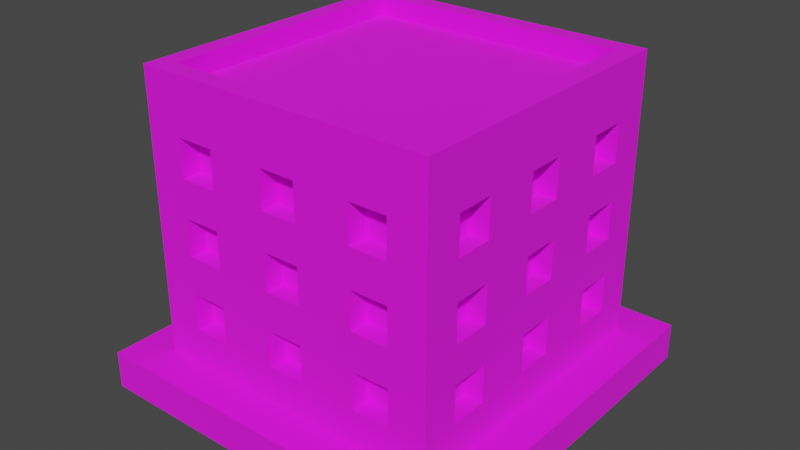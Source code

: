 # Source: Building_2_Base_Brown_.blend  (saved by Blender 3.3.6; exported with 4.5.12 LTS)
import bpy
from mathutils import Matrix  # noqa: F401  (used for matrix-valued properties, if any)

bpy.ops.wm.read_factory_settings(use_empty=True)
scene = bpy.context.scene
scene.name = 'Scene'

# ---- collections
col_collection = bpy.data.collections.new('Collection'); scene.collection.children.link(col_collection)

# ---- images (referenced by path relative to the original .blend; pixels are not part of the script)
import os
ASSET_DIR = os.environ.get("B2B_ASSET_DIR", "")  # directory of the original .blend (textures are referenced by path, not embedded)
HERE = os.path.dirname(os.path.abspath(__file__))  # packed textures are extracted next to this script under _unpacked/

def load_image(name, relpath, width, height, colorspace="sRGB"):
    """Load a texture the original file referenced (path relative to the .blend, or extracted next to this script)."""
    p = next((c for c in (os.path.join(HERE, relpath), os.path.join(ASSET_DIR, relpath)) if relpath and os.path.exists(c)), "")
    if p:
        img = bpy.data.images.load(p, check_existing=True)
        img.name = name
    else:  # same state as the original file: an image datablock whose file is absent (Cycles renders it pink)
        img = bpy.data.images.new(name, width, height)
        img.source = "FILE"
        img.filepath = "//" + (relpath or name)
    img.colorspace_settings.name = colorspace
    return img
img_color_png = load_image('Color.png', 'Color.png', 1024, 1024, 'sRGB')

# ---- materials (node trees are filled in below, after node groups)
mat_texture = bpy.data.materials.new('Texture')
mat_texture.use_transparent_shadow = False

# ---- material node trees
mat_texture.use_nodes = True; mat_texture.node_tree.nodes.clear()
_N = mat_texture.node_tree.nodes; _L = mat_texture.node_tree.links
n0 = _N.new('ShaderNodeBsdfPrincipled'); n0.name = 'Principled BSDF'; n0.location = (10, 300)
n0.distribution = 'GGX'
n0.subsurface_method = 'RANDOM_WALK_SKIN'
n0.inputs[2].default_value = 1.0
n0.inputs[3].default_value = 1.45
n0.inputs[27].default_value = (0.0, 0.0, 0.0, 1.0)
n0.inputs[28].default_value = 1.0
n1 = _N.new('ShaderNodeOutputMaterial'); n1.name = 'Material Output'; n1.location = (300, 300)
n2 = _N.new('ShaderNodeTexImage'); n2.name = 'Image Texture'; n2.location = (-280, 280)
n2.image = img_color_png
_L.new(n0.outputs[0], n1.inputs[0])
_L.new(n2.outputs[0], n0.inputs[0])
n1.is_active_output = True

# ---- world
world_world = bpy.data.worlds.new('World'); scene.world = world_world
world_world.use_nodes = True; world_world.node_tree.nodes.clear()
_N = world_world.node_tree.nodes; _L = world_world.node_tree.links
n0 = _N.new('ShaderNodeOutputWorld'); n0.name = 'World Output'; n0.location = (300, 300)
n1 = _N.new('ShaderNodeBackground'); n1.name = 'Background'; n1.location = (10, 300)
n1.inputs[0].default_value = (0.05088, 0.05088, 0.05088, 1.0)
_L.new(n1.outputs[0], n0.inputs[0])
n0.is_active_output = True
world_world.color = (0.05088, 0.05088, 0.05088)
world_world.use_sun_shadow = False
world_world.sun_shadow_jitter_overblur = 0.0

# ---- meshes
me_cube_197 = bpy.data.meshes.new('Cube.197')
me_cube_197.from_pydata([(-0.8, -0.8, 0.2), (-0.7, -0.7, 1.6), (0.0, -0.8, 0.2), (0.0, -0.7, 1.6), (-0.8, 0.0, 0.2), (-0.7, 0.0, 1.6), (-0.4, -0.7, 1.2), (-0.4, -0.7, 1.4), (-0.6, -0.7, 1.2), (-0.7, -0.4, 1.2), (-0.7, -0.4, 1.4), (-0.6, -0.7, 1.4), (-0.4, -0.7, 0.8), (-0.4, -0.7, 1.0), (-0.6, -0.7, 0.8), (-0.7, -0.6, 1.2), (-0.7, -0.6, 1.4), (-0.6, -0.7, 1.0), (-0.4, -0.7, 0.4), (-0.4, -0.7, 0.6), (-0.6, -0.7, 0.4), (-0.6, -0.7, 0.6), (-0.6, -0.8, 1.2), (-0.6, -0.8, 1.4), (-0.4, -0.8, 0.8), (-0.4, -0.8, 1.0), (-0.4, -0.8, 1.2), (-0.4, -0.8, 1.4), (0.0, -0.8, 0.4), (-0.7, -0.4, 0.8), (-0.7, -0.4, 1.0), (0.0, -0.8, 0.6), (-0.1, -0.8, 0.6), (-0.1, -0.8, 0.8), (0.0, -0.8, 0.8), (-0.7, -0.6, 0.8), (-0.7, -0.6, 1.0), (0.0, -0.8, 1.0), (-0.1, -0.8, 1.0), (-0.1, -0.8, 1.2), (0.0, -0.8, 1.2), (0.0, -0.8, 1.4), (-0.1, -0.8, 1.4), (-0.1, -0.8, 0.4), (-0.6, -0.8, 0.4), (-0.6, -0.8, 0.6), (-0.6, -0.8, 0.8), (-0.6, -0.8, 1.0), (-0.4, -0.8, 0.6), (-0.7, -0.4, 0.4), (-0.4, -0.8, 0.4), (-0.7, -0.4, 0.6), (-0.5, -0.8, 0.6), (-0.5, -0.8, 0.8), (-0.7, -0.6, 0.4), (-0.7, -0.6, 0.6), (-0.8, -0.6, 0.4), (-0.8, -0.6, 0.6), (-0.8, -0.6, 0.8), (-0.8, -0.6, 1.2), (-0.8, -0.6, 1.0), (-0.8, -0.6, 1.4), (-0.8, -0.4, 0.8), (-0.8, -0.1, 1.4), (-0.8, -0.4, 1.2), (-0.8, -0.4, 1.4), (-0.8, -0.4, 1.0), (-0.8, -0.4, 0.4), (-0.8, -0.1, 0.6), (-0.8, -0.1, 0.8), (-0.8, -0.4, 0.6), (-0.8, -0.1, 0.4), (-0.8, -0.1, 1.2), (-0.8, -0.1, 1.0), (-0.8, 0.0, 1.0), (-0.8, 0.0, 1.2), (-0.8, 0.0, 1.4), (-0.8, 0.0, 0.4), (-0.8, 0.0, 0.6), (-0.8, 0.0, 0.8), (-0.7, -0.1, 1.4), (-0.7, -0.1, 0.6), (-0.7, -0.1, 0.8), (-0.7, -0.1, 0.4), (-0.7, -0.1, 1.2), (-0.7, -0.1, 1.0), (-0.7, 0.0, 1.0), (-0.7, 0.0, 1.2), (-0.7, 0.0, 1.4), (-0.7, 0.0, 0.4), (-0.7, 0.0, 0.6), (-0.7, 0.0, 0.8), (0.0, -0.7, 0.4), (0.0, -0.7, 0.6), (-0.1, -0.7, 0.6), (-0.1, -0.7, 0.8), (0.0, -0.7, 0.8), (0.0, -0.7, 1.0), (-0.1, -0.7, 1.0), (-0.1, -0.7, 1.2), (0.0, -0.7, 1.2), (0.0, -0.7, 1.4), (-0.1, -0.7, 1.4), (-0.1, -0.7, 0.4), (0.8, -0.8, 0.2), (0.7, -0.7, 1.6), (0.8, 0.0, 0.2), (0.7, 0.0, 1.6), (0.4, -0.7, 1.2), (0.4, -0.7, 1.4), (0.6, -0.7, 1.2), (0.7, -0.4, 1.2), (0.7, -0.4, 1.4), (0.6, -0.7, 1.4), (0.4, -0.7, 0.8), (0.4, -0.7, 1.0), (0.6, -0.7, 0.8), (0.7, -0.6, 1.2), (0.7, -0.6, 1.4), (0.6, -0.7, 1.0), (0.4, -0.7, 0.4), (0.4, -0.7, 0.6), (0.6, -0.7, 0.4), (0.6, -0.7, 0.6), (0.6, -0.8, 1.2), (0.6, -0.8, 1.4), (0.4, -0.8, 0.8), (0.4, -0.8, 1.0), (0.4, -0.8, 1.2), (0.4, -0.8, 1.4), (0.7, -0.4, 0.8), (0.7, -0.4, 1.0), (0.1, -0.8, 0.6), (0.1, -0.8, 0.8), (0.7, -0.6, 0.8), (0.7, -0.6, 1.0), (0.1, -0.8, 1.0), (0.1, -0.8, 1.2), (0.1, -0.8, 1.4), (0.1, -0.8, 0.4), (0.6, -0.8, 0.4), (0.6, -0.8, 0.6), (0.6, -0.8, 0.8), (0.6, -0.8, 1.0), (0.4, -0.8, 0.6), (0.7, -0.4, 0.4), (0.4, -0.8, 0.4), (0.7, -0.4, 0.6), (0.5, -0.8, 0.6), (0.5, -0.8, 0.8), (0.7, -0.6, 0.4), (0.7, -0.6, 0.6), (0.8, -0.6, 0.4), (0.8, -0.6, 0.6), (0.8, -0.6, 0.8), (0.8, -0.6, 1.2), (0.8, -0.6, 1.0), (0.8, -0.6, 1.4), (0.8, -0.4, 0.8), (0.8, -0.1, 1.4), (0.8, -0.4, 1.2), (0.8, -0.4, 1.4), (0.8, -0.4, 1.0), (0.8, -0.4, 0.4), (0.8, -0.1, 0.6), (0.8, -0.1, 0.8), (0.8, -0.4, 0.6), (0.8, -0.1, 0.4), (0.8, -0.1, 1.2), (0.8, -0.1, 1.0), (0.8, 0.0, 1.0), (0.8, 0.0, 1.2), (0.8, 0.0, 1.4), (0.8, 0.0, 0.4), (0.8, 0.0, 0.6), (0.8, 0.0, 0.8), (0.7, -0.1, 1.4), (0.7, -0.1, 0.6), (0.7, -0.1, 0.8), (0.7, -0.1, 0.4), (0.7, -0.1, 1.2), (0.7, -0.1, 1.0), (0.7, 0.0, 1.0), (0.7, 0.0, 1.2), (0.7, 0.0, 1.4), (0.7, 0.0, 0.4), (0.7, 0.0, 0.6), (0.7, 0.0, 0.8), (0.1, -0.7, 0.6), (0.1, -0.7, 0.8), (0.1, -0.7, 1.0), (0.1, -0.7, 1.2), (0.1, -0.7, 1.4), (0.1, -0.7, 0.4), (-0.8, 0.8, 0.2), (-0.7, 0.7, 1.6), (0.0, 0.8, 0.2), (0.0, 0.7, 1.6), (-0.4, 0.7, 1.2), (-0.4, 0.7, 1.4), (-0.6, 0.7, 1.2), (-0.7, 0.4, 1.2), (-0.7, 0.4, 1.4), (-0.6, 0.7, 1.4), (-0.4, 0.7, 0.8), (-0.4, 0.7, 1.0), (-0.6, 0.7, 0.8), (-0.7, 0.6, 1.2), (-0.7, 0.6, 1.4), (-0.6, 0.7, 1.0), (-0.4, 0.7, 0.4), (-0.4, 0.7, 0.6), (-0.6, 0.7, 0.4), (-0.6, 0.7, 0.6), (-0.6, 0.8, 1.2), (-0.6, 0.8, 1.4), (-0.4, 0.8, 0.8), (-0.4, 0.8, 1.0), (-0.4, 0.8, 1.2), (-0.4, 0.8, 1.4), (0.0, 0.8, 0.4), (-0.7, 0.4, 0.8), (-0.7, 0.4, 1.0), (0.0, 0.8, 0.6), (-0.1, 0.8, 0.6), (-0.1, 0.8, 0.8), (0.0, 0.8, 0.8), (-0.7, 0.6, 0.8), (-0.7, 0.6, 1.0), (0.0, 0.8, 1.0), (-0.1, 0.8, 1.0), (-0.1, 0.8, 1.2), (0.0, 0.8, 1.2), (0.0, 0.8, 1.4), (-0.1, 0.8, 1.4), (-0.1, 0.8, 0.4), (-0.6, 0.8, 0.4), (-0.6, 0.8, 0.6), (-0.6, 0.8, 0.8), (-0.6, 0.8, 1.0), (-0.4, 0.8, 0.6), (-0.7, 0.4, 0.4), (-0.4, 0.8, 0.4), (-0.7, 0.4, 0.6), (-0.5, 0.8, 0.6), (-0.5, 0.8, 0.8), (-0.7, 0.6, 0.4), (-0.7, 0.6, 0.6), (-0.8, 0.6, 0.4), (-0.8, 0.6, 0.6), (-0.8, 0.6, 0.8), (-0.8, 0.6, 1.2), (-0.8, 0.6, 1.0), (-0.8, 0.6, 1.4), (-0.8, 0.4, 0.8), (-0.8, 0.1, 1.4), (-0.8, 0.4, 1.2), (-0.8, 0.4, 1.4), (-0.8, 0.4, 1.0), (-0.8, 0.4, 0.4), (-0.8, 0.1, 0.6), (-0.8, 0.1, 0.8), (-0.8, 0.4, 0.6), (-0.8, 0.1, 0.4), (-0.8, 0.1, 1.2), (-0.8, 0.1, 1.0), (-0.7, 0.1, 1.4), (-0.7, 0.1, 0.6), (-0.7, 0.1, 0.8), (-0.7, 0.1, 0.4), (-0.7, 0.1, 1.2), (-0.7, 0.1, 1.0), (0.0, 0.7, 0.4), (0.0, 0.7, 0.6), (-0.1, 0.7, 0.6), (-0.1, 0.7, 0.8), (0.0, 0.7, 0.8), (0.0, 0.7, 1.0), (-0.1, 0.7, 1.0), (-0.1, 0.7, 1.2), (0.0, 0.7, 1.2), (0.0, 0.7, 1.4), (-0.1, 0.7, 1.4), (-0.1, 0.7, 0.4), (0.8, 0.8, 0.2), (0.7, 0.7, 1.6), (0.4, 0.7, 1.2), (0.4, 0.7, 1.4), (0.6, 0.7, 1.2), (0.7, 0.4, 1.2), (0.7, 0.4, 1.4), (0.6, 0.7, 1.4), (0.4, 0.7, 0.8), (0.4, 0.7, 1.0), (0.6, 0.7, 0.8), (0.7, 0.6, 1.2), (0.7, 0.6, 1.4), (0.6, 0.7, 1.0), (0.4, 0.7, 0.4), (0.4, 0.7, 0.6), (0.6, 0.7, 0.4), (0.6, 0.7, 0.6), (0.6, 0.8, 1.2), (0.6, 0.8, 1.4), (0.4, 0.8, 0.8), (0.4, 0.8, 1.0), (0.4, 0.8, 1.2), (0.4, 0.8, 1.4), (0.7, 0.4, 0.8), (0.7, 0.4, 1.0), (0.1, 0.8, 0.6), (0.1, 0.8, 0.8), (0.7, 0.6, 0.8), (0.7, 0.6, 1.0), (0.1, 0.8, 1.0), (0.1, 0.8, 1.2), (0.1, 0.8, 1.4), (0.1, 0.8, 0.4), (0.6, 0.8, 0.4), (0.6, 0.8, 0.6), (0.6, 0.8, 0.8), (0.6, 0.8, 1.0), (0.4, 0.8, 0.6), (0.7, 0.4, 0.4), (0.4, 0.8, 0.4), (0.7, 0.4, 0.6), (0.5, 0.8, 0.6), (0.5, 0.8, 0.8), (0.7, 0.6, 0.4), (0.7, 0.6, 0.6), (0.8, 0.6, 0.4), (0.8, 0.6, 0.6), (0.8, 0.6, 0.8), (0.8, 0.6, 1.2), (0.8, 0.6, 1.0), (0.8, 0.6, 1.4), (0.8, 0.4, 0.8), (0.8, 0.1, 1.4), (0.8, 0.4, 1.2), (0.8, 0.4, 1.4), (0.8, 0.4, 1.0), (0.8, 0.4, 0.4), (0.8, 0.1, 0.6), (0.8, 0.1, 0.8), (0.8, 0.4, 0.6), (0.8, 0.1, 0.4), (0.8, 0.1, 1.2), (0.8, 0.1, 1.0), (0.7, 0.1, 1.4), (0.7, 0.1, 0.6), (0.7, 0.1, 0.8), (0.7, 0.1, 0.4), (0.7, 0.1, 1.2), (0.7, 0.1, 1.0), (0.1, 0.7, 0.6), (0.1, 0.7, 0.8), (0.1, 0.7, 1.0), (0.1, 0.7, 1.2), (0.1, 0.7, 1.4), (0.1, 0.7, 0.4), (-0.8, -0.8, 1.6), (0.0, -0.8, 1.6), (-0.8, 0.0, 1.6), (0.8, -0.8, 1.6), (0.8, 0.0, 1.6), (-0.8, 0.8, 1.6), (0.0, 0.8, 1.6), (0.8, 0.8, 1.6), (-0.8, -0.8, 1.7), (1.738e-08, -0.8, 1.7), (-0.8, 0.0, 1.7), (0.8, -0.8, 1.7), (0.8, 0.0, 1.7), (-0.8, 0.8, 1.7), (1.738e-08, 0.8, 1.7), (0.8, 0.8, 1.7), (-0.7, -0.7, 1.7), (1.738e-08, -0.7, 1.7), (-0.7, 0.0, 1.7), (0.7, -0.7, 1.7), (0.7, 0.0, 1.7), (-0.7, 0.7, 1.7), (1.738e-08, 0.7, 1.7), (0.7, 0.7, 1.7), (1.0, 1.0, 0.2), (1.0, 1.0, 0.0), (1.0, -1.0, 0.2), (1.0, -1.0, 0.0), (-1.0, 1.0, 0.2), (-1.0, 1.0, 0.0), (-1.0, -1.0, 0.2), (-1.0, -1.0, 0.0)], [], [(25, 26, 22, 23, 360, 0, 2, 28, 43, 32, 31, 34, 33, 24, 53, 52, 48, 50, 44, 45, 46, 47), (41, 361, 360, 23, 27, 26, 25, 24, 33, 38, 37, 40, 39, 42), (52, 53, 46, 45), (69, 79, 78, 68, 70, 57, 58, 62, 66, 64, 65, 61, 360, 362, 76, 63, 72, 75, 74, 73), (4, 0, 360, 61, 59, 64, 66, 60, 58, 57, 56, 67, 70, 68, 71, 77), (7, 6, 26, 27), (8, 11, 23, 22), (8, 6, 7, 11), (26, 6, 8, 22), (23, 11, 7, 27), (13, 12, 24, 25), (14, 17, 47, 46), (14, 12, 13, 17), (53, 24, 12, 14, 46), (17, 13, 25, 47), (19, 18, 50, 48), (20, 21, 45, 44), (20, 18, 19, 21), (50, 18, 20, 44), (21, 19, 48, 52, 45), (9, 10, 65, 64), (9, 15, 16, 10), (16, 15, 59, 61), (15, 9, 64, 59), (10, 16, 61, 65), (29, 30, 66, 62), (29, 35, 36, 30), (36, 35, 58, 60), (35, 29, 62, 58), (30, 36, 60, 66), (49, 51, 70, 67), (49, 54, 55, 51), (55, 54, 56, 57), (56, 54, 49, 67), (51, 55, 57, 70), (69, 73, 85, 82), (77, 71, 83, 89), (73, 74, 86, 85), (72, 63, 80, 84), (71, 68, 81, 83), (68, 78, 90, 81), (63, 76, 88, 80), (75, 72, 84, 87), (79, 69, 82, 91), (84, 80, 88, 87), (82, 85, 86, 91), (83, 81, 90, 89), (33, 34, 96, 95), (37, 38, 98, 97), (42, 39, 99, 102), (32, 43, 103, 94), (41, 42, 102, 101), (38, 33, 95, 98), (39, 40, 100, 99), (43, 28, 92, 103), (31, 32, 94, 93), (99, 100, 101, 102), (97, 98, 95, 96), (94, 103, 92, 93), (127, 143, 142, 141, 140, 146, 144, 148, 149, 126, 133, 34, 31, 132, 139, 28, 2, 104, 363, 125, 124, 128), (41, 138, 137, 40, 37, 136, 133, 126, 127, 128, 129, 125, 363, 361), (148, 141, 142, 149), (165, 169, 170, 171, 168, 159, 172, 364, 363, 157, 161, 160, 162, 158, 154, 153, 166, 164, 174, 175), (106, 173, 167, 164, 166, 163, 152, 153, 154, 156, 162, 160, 155, 157, 363, 104), (109, 129, 128, 108), (110, 124, 125, 113), (110, 113, 109, 108), (128, 124, 110, 108), (125, 129, 109, 113), (115, 127, 126, 114), (116, 142, 143, 119), (116, 119, 115, 114), (149, 142, 116, 114, 126), (119, 143, 127, 115), (121, 144, 146, 120), (122, 140, 141, 123), (122, 123, 121, 120), (146, 140, 122, 120), (123, 141, 148, 144, 121), (111, 160, 161, 112), (111, 112, 118, 117), (118, 157, 155, 117), (117, 155, 160, 111), (112, 161, 157, 118), (130, 158, 162, 131), (130, 131, 135, 134), (135, 156, 154, 134), (134, 154, 158, 130), (131, 162, 156, 135), (145, 163, 166, 147), (145, 147, 151, 150), (151, 153, 152, 150), (152, 163, 145, 150), (147, 166, 153, 151), (165, 178, 181, 169), (173, 185, 179, 167), (169, 181, 182, 170), (168, 180, 176, 159), (167, 179, 177, 164), (164, 177, 186, 174), (159, 176, 184, 172), (171, 183, 180, 168), (175, 187, 178, 165), (180, 183, 184, 176), (178, 187, 182, 181), (179, 185, 186, 177), (133, 189, 96, 34), (37, 97, 190, 136), (138, 192, 191, 137), (132, 188, 193, 139), (41, 101, 192, 138), (136, 190, 189, 133), (137, 191, 100, 40), (139, 193, 92, 28), (31, 93, 188, 132), (191, 192, 101, 100), (97, 96, 189, 190), (188, 93, 92, 193), (217, 239, 238, 237, 236, 242, 240, 244, 245, 216, 225, 226, 223, 224, 235, 220, 196, 194, 365, 215, 214, 218), (233, 234, 231, 232, 229, 230, 225, 216, 217, 218, 219, 215, 365, 366), (244, 237, 238, 245), (261, 265, 74, 75, 264, 255, 76, 362, 365, 253, 257, 256, 258, 254, 250, 249, 262, 260, 78, 79), (4, 77, 263, 260, 262, 259, 248, 249, 250, 252, 258, 256, 251, 253, 365, 194), (199, 219, 218, 198), (200, 214, 215, 203), (200, 203, 199, 198), (218, 214, 200, 198), (215, 219, 199, 203), (205, 217, 216, 204), (206, 238, 239, 209), (206, 209, 205, 204), (245, 238, 206, 204, 216), (209, 239, 217, 205), (211, 240, 242, 210), (212, 236, 237, 213), (212, 213, 211, 210), (242, 236, 212, 210), (213, 237, 244, 240, 211), (201, 256, 257, 202), (201, 202, 208, 207), (208, 253, 251, 207), (207, 251, 256, 201), (202, 257, 253, 208), (221, 254, 258, 222), (221, 222, 228, 227), (228, 252, 250, 227), (227, 250, 254, 221), (222, 258, 252, 228), (241, 259, 262, 243), (241, 243, 247, 246), (247, 249, 248, 246), (248, 259, 241, 246), (243, 262, 249, 247), (261, 268, 271, 265), (77, 89, 269, 263), (265, 271, 86, 74), (264, 270, 266, 255), (263, 269, 267, 260), (260, 267, 90, 78), (255, 266, 88, 76), (75, 87, 270, 264), (79, 91, 268, 261), (270, 87, 88, 266), (268, 91, 86, 271), (269, 89, 90, 267), (225, 275, 276, 226), (229, 277, 278, 230), (234, 282, 279, 231), (224, 274, 283, 235), (233, 281, 282, 234), (230, 278, 275, 225), (231, 279, 280, 232), (235, 283, 272, 220), (223, 273, 274, 224), (279, 282, 281, 280), (277, 276, 275, 278), (274, 273, 272, 283), (305, 306, 302, 303, 367, 284, 196, 220, 317, 310, 223, 226, 311, 304, 327, 326, 322, 324, 318, 319, 320, 321), (233, 366, 367, 303, 307, 306, 305, 304, 311, 314, 229, 232, 315, 316), (326, 327, 320, 319), (343, 175, 174, 342, 344, 331, 332, 336, 340, 338, 339, 335, 367, 364, 172, 337, 346, 171, 170, 347), (106, 284, 367, 335, 333, 338, 340, 334, 332, 331, 330, 341, 344, 342, 345, 173), (287, 286, 306, 307), (288, 291, 303, 302), (288, 286, 287, 291), (306, 286, 288, 302), (303, 291, 287, 307), (293, 292, 304, 305), (294, 297, 321, 320), (294, 292, 293, 297), (327, 304, 292, 294, 320), (297, 293, 305, 321), (299, 298, 324, 322), (300, 301, 319, 318), (300, 298, 299, 301), (324, 298, 300, 318), (301, 299, 322, 326, 319), (289, 290, 339, 338), (289, 295, 296, 290), (296, 295, 333, 335), (295, 289, 338, 333), (290, 296, 335, 339), (308, 309, 340, 336), (308, 312, 313, 309), (313, 312, 332, 334), (312, 308, 336, 332), (309, 313, 334, 340), (323, 325, 344, 341), (323, 328, 329, 325), (329, 328, 330, 331), (330, 328, 323, 341), (325, 329, 331, 344), (343, 347, 353, 350), (173, 345, 351, 185), (347, 170, 182, 353), (346, 337, 348, 352), (345, 342, 349, 351), (342, 174, 186, 349), (337, 172, 184, 348), (171, 346, 352, 183), (175, 343, 350, 187), (352, 348, 184, 183), (350, 353, 182, 187), (351, 349, 186, 185), (311, 226, 276, 355), (229, 314, 356, 277), (316, 315, 357, 358), (310, 317, 359, 354), (233, 316, 358, 281), (314, 311, 355, 356), (315, 232, 280, 357), (317, 220, 272, 359), (223, 310, 354, 273), (357, 280, 281, 358), (277, 356, 355, 276), (354, 359, 272, 273), (5, 1, 3, 105, 107, 285, 197, 195), (360, 361, 369, 368), (380, 379, 371, 372, 375, 383), (107, 105, 379, 380), (364, 367, 375, 372), (105, 3, 377, 379), (381, 382, 383, 375, 374, 373), (376, 378, 381, 373, 370, 368), (377, 376, 368, 369, 371, 379), (1, 5, 378, 376), (361, 363, 371, 369), (195, 197, 382, 381), (362, 360, 368, 370), (5, 195, 381, 378), (366, 365, 373, 374), (363, 364, 372, 371), (197, 285, 383, 382), (285, 107, 380, 383), (3, 1, 376, 377), (365, 362, 370, 373), (367, 366, 374, 375), (384, 388, 390, 386), (387, 386, 390, 391), (391, 390, 388, 389), (385, 384, 386, 387), (389, 388, 384, 385)])
_uv = me_cube_197.uv_layers.new(name='UVMap')
_uv.uv.foreach_set('vector', [0.01294, 0.5604, 0.01294, 0.5604, 0.01294, 0.5604, 0.01294, 0.5604, 0.01294, 0.5604, 0.01294, 0.5604, 0.01294, 0.5604, 0.01294, 0.5604, 0.01294, 0.5604, 0.01294, 0.5604, 0.01294, 0.5604, 0.01294, 0.5604, 0.01294, 0.5604, 0.01294, 0.5604, 0.01294, 0.5604, 0.01294, 0.5604, 0.01294, 0.5604, 0.01294, 0.5604, 0.01294, 0.5604, 0.01294, 0.5604, 0.01294, 0.5604, 0.01294, 0.5604, 0.01294, 0.5604, 0.01294, 0.5604, 0.01294, 0.5604, 0.01294, 0.5604, 0.01294, 0.5604, 0.01294, 0.5604, 0.01294, 0.5604, 0.01294, 0.5604, 0.01294, 0.5604, 0.01294, 0.5604, 0.01294, 0.5604, 0.01294, 0.5604, 0.01294, 0.5604, 0.01294, 0.5604, 0.01294, 0.5604, 0.01294, 0.5604, 0.01294, 0.5604, 0.01294, 0.5604, 0.01294, 0.5604, 0.01294, 0.5604, 0.01294, 0.5604, 0.01294, 0.5604, 0.01294, 0.5604, 0.01294, 0.5604, 0.01294, 0.5604, 0.01294, 0.5604, 0.01294, 0.5604, 0.01294, 0.5604, 0.01294, 0.5604, 0.01294, 0.5604, 0.01294, 0.5604, 0.01294, 0.5604, 0.01294, 0.5604, 0.01294, 0.5604, 0.01294, 0.5604, 0.01294, 0.5604, 0.01294, 0.5604, 0.01294, 0.5604, 0.01294, 0.5604, 0.01294, 0.5604, 0.01294, 0.5604, 0.01294, 0.5604, 0.01294, 0.5604, 0.01294, 0.5604, 0.01294, 0.5604, 0.01294, 0.5604, 0.01294, 0.5604, 0.01294, 0.5604, 0.01294, 0.5604, 0.01294, 0.5604, 0.01294, 0.5604, 0.01294, 0.5604, 0.01294, 0.5604, 0.01294, 0.5604, 0.01294, 0.5604, 0.01294, 0.5604, 0.01294, 0.5604, 0.01294, 0.5604, 0.01294, 0.5604, 0.01294, 0.5604, 0.01294, 0.5604, 0.01294, 0.5604, 0.815, 0.7483, 0.815, 0.7483, 0.815, 0.7483, 0.815, 0.7483, 0.01294, 0.5604, 0.01294, 0.5604, 0.01294, 0.5604, 0.01294, 0.5604, 0.01294, 0.5604, 0.01294, 0.5604, 0.01294, 0.5604, 0.01294, 0.5604, 0.01294, 0.5604, 0.01294, 0.5604, 0.01294, 0.5604, 0.01294, 0.5604, 0.01294, 0.5604, 0.01294, 0.5604, 0.01294, 0.5604, 0.01294, 0.5604, 0.815, 0.7483, 0.815, 0.7483, 0.815, 0.7483, 0.815, 0.7483, 0.01294, 0.5604, 0.01294, 0.5604, 0.01294, 0.5604, 0.01294, 0.5604, 0.01294, 0.5604, 0.01294, 0.5604, 0.01294, 0.5604, 0.01294, 0.5604, 0.01294, 0.5604, 0.01294, 0.5604, 0.01294, 0.5604, 0.01294, 0.5604, 0.01294, 0.5604, 0.01294, 0.5604, 0.01294, 0.5604, 0.01294, 0.5604, 0.01294, 0.5604, 0.815, 0.7483, 0.815, 0.7483, 0.815, 0.7483, 0.815, 0.7483, 0.01294, 0.5604, 0.01294, 0.5604, 0.01294, 0.5604, 0.01294, 0.5604, 0.01294, 0.5604, 0.01294, 0.5604, 0.01294, 0.5604, 0.01294, 0.5604, 0.01294, 0.5604, 0.01294, 0.5604, 0.01294, 0.5604, 0.01294, 0.5604, 0.01294, 0.5604, 0.8164, 0.7459, 0.8164, 0.7459, 0.8164, 0.7459, 0.8164, 0.7459, 0.01294, 0.5604, 0.01294, 0.5604, 0.01294, 0.5604, 0.01294, 0.5604, 0.01294, 0.5604, 0.01294, 0.5604, 0.01294, 0.5604, 0.01294, 0.5604, 0.01294, 0.5604, 0.01294, 0.5604, 0.01294, 0.5604, 0.01294, 0.5604, 0.01294, 0.5604, 0.01294, 0.5604, 0.01294, 0.5604, 0.01294, 0.5604, 0.8164, 0.7459, 0.8164, 0.7459, 0.8164, 0.7459, 0.8164, 0.7459, 0.01294, 0.5604, 0.01294, 0.5604, 0.01294, 0.5604, 0.01294, 0.5604, 0.01294, 0.5604, 0.01294, 0.5604, 0.01294, 0.5604, 0.01294, 0.5604, 0.01294, 0.5604, 0.01294, 0.5604, 0.01294, 0.5604, 0.01294, 0.5604, 0.01294, 0.5604, 0.01294, 0.5604, 0.01294, 0.5604, 0.01294, 0.5604, 0.8164, 0.7459, 0.8164, 0.7459, 0.8164, 0.7459, 0.8164, 0.7459, 0.01294, 0.5604, 0.01294, 0.5604, 0.01294, 0.5604, 0.01294, 0.5604, 0.01294, 0.5604, 0.01294, 0.5604, 0.01294, 0.5604, 0.01294, 0.5604, 0.01294, 0.5604, 0.01294, 0.5604, 0.01294, 0.5604, 0.01294, 0.5604, 0.01294, 0.5604, 0.01294, 0.5604, 0.01294, 0.5604, 0.01294, 0.5604, 0.01294, 0.5604, 0.01294, 0.5604, 0.01294, 0.5604, 0.01294, 0.5604, 0.01294, 0.5604, 0.01294, 0.5604, 0.01294, 0.5604, 0.01294, 0.5604, 0.01294, 0.5604, 0.01294, 0.5604, 0.01294, 0.5604, 0.01294, 0.5604, 0.01294, 0.5604, 0.01294, 0.5604, 0.01294, 0.5604, 0.01294, 0.5604, 0.01294, 0.5604, 0.01294, 0.5604, 0.01294, 0.5604, 0.01294, 0.5604, 0.01294, 0.5604, 0.01294, 0.5604, 0.01294, 0.5604, 0.01294, 0.5604, 0.01294, 0.5604, 0.01294, 0.5604, 0.01294, 0.5604, 0.01294, 0.5604, 0.01294, 0.5604, 0.01294, 0.5604, 0.01294, 0.5604, 0.01294, 0.5604, 0.8164, 0.7459, 0.8164, 0.7459, 0.8164, 0.7459, 0.8164, 0.7459, 0.8164, 0.7459, 0.8164, 0.7459, 0.8164, 0.7459, 0.8164, 0.7459, 0.8164, 0.7459, 0.8164, 0.7459, 0.8164, 0.7459, 0.8164, 0.7459, 0.01294, 0.5604, 0.01294, 0.5604, 0.01294, 0.5604, 0.01294, 0.5604, 0.01294, 0.5604, 0.01294, 0.5604, 0.01294, 0.5604, 0.01294, 0.5604, 0.01294, 0.5604, 0.01294, 0.5604, 0.01294, 0.5604, 0.01294, 0.5604, 0.01294, 0.5604, 0.01294, 0.5604, 0.01294, 0.5604, 0.01294, 0.5604, 0.01294, 0.5604, 0.01294, 0.5604, 0.01294, 0.5604, 0.01294, 0.5604, 0.01294, 0.5604, 0.01294, 0.5604, 0.01294, 0.5604, 0.01294, 0.5604, 0.01294, 0.5604, 0.01294, 0.5604, 0.01294, 0.5604, 0.01294, 0.5604, 0.01294, 0.5604, 0.01294, 0.5604, 0.01294, 0.5604, 0.01294, 0.5604, 0.01294, 0.5604, 0.01294, 0.5604, 0.01294, 0.5604, 0.01294, 0.5604, 0.815, 0.7483, 0.815, 0.7483, 0.815, 0.7483, 0.815, 0.7483, 0.815, 0.7483, 0.815, 0.7483, 0.815, 0.7483, 0.815, 0.7483, 0.815, 0.7483, 0.815, 0.7483, 0.815, 0.7483, 0.815, 0.7483, 0.01294, 0.5604, 0.01294, 0.5604, 0.01294, 0.5604, 0.01294, 0.5604, 0.01294, 0.5604, 0.01294, 0.5604, 0.01294, 0.5604, 0.01294, 0.5604, 0.01294, 0.5604, 0.01294, 0.5604, 0.01294, 0.5604, 0.01294, 0.5604, 0.01294, 0.5604, 0.01294, 0.5604, 0.01294, 0.5604, 0.01294, 0.5604, 0.01294, 0.5604, 0.01294, 0.5604, 0.01294, 0.5604, 0.01294, 0.5604, 0.01294, 0.5604, 0.01294, 0.5604, 0.01294, 0.5604, 0.01294, 0.5604, 0.01294, 0.5604, 0.01294, 0.5604, 0.01294, 0.5604, 0.01294, 0.5604, 0.01294, 0.5604, 0.01294, 0.5604, 0.01294, 0.5604, 0.01294, 0.5604, 0.01294, 0.5604, 0.01294, 0.5604, 0.01294, 0.5604, 0.01294, 0.5604, 0.01294, 0.5604, 0.01294, 0.5604, 0.01294, 0.5604, 0.01294, 0.5604, 0.01294, 0.5604, 0.01294, 0.5604, 0.01294, 0.5604, 0.01294, 0.5604, 0.01294, 0.5604, 0.01294, 0.5604, 0.01294, 0.5604, 0.01294, 0.5604, 0.01294, 0.5604, 0.01294, 0.5604, 0.01294, 0.5604, 0.01294, 0.5604, 0.01294, 0.5604, 0.01294, 0.5604, 0.01294, 0.5604, 0.01294, 0.5604, 0.01294, 0.5604, 0.01294, 0.5604, 0.01294, 0.5604, 0.01294, 0.5604, 0.01294, 0.5604, 0.01294, 0.5604, 0.01294, 0.5604, 0.01294, 0.5604, 0.01294, 0.5604, 0.01294, 0.5604, 0.01294, 0.5604, 0.01294, 0.5604, 0.01294, 0.5604, 0.01294, 0.5604, 0.01294, 0.5604, 0.01294, 0.5604, 0.01294, 0.5604, 0.01294, 0.5604, 0.01294, 0.5604, 0.01294, 0.5604, 0.01294, 0.5604, 0.01294, 0.5604, 0.01294, 0.5604, 0.01294, 0.5604, 0.01294, 0.5604, 0.01294, 0.5604, 0.01294, 0.5604, 0.01294, 0.5604, 0.815, 0.7483, 0.815, 0.7483, 0.815, 0.7483, 0.815, 0.7483, 0.01294, 0.5604, 0.01294, 0.5604, 0.01294, 0.5604, 0.01294, 0.5604, 0.01294, 0.5604, 0.01294, 0.5604, 0.01294, 0.5604, 0.01294, 0.5604, 0.01294, 0.5604, 0.01294, 0.5604, 0.01294, 0.5604, 0.01294, 0.5604, 0.01294, 0.5604, 0.01294, 0.5604, 0.01294, 0.5604, 0.01294, 0.5604, 0.815, 0.7483, 0.815, 0.7483, 0.815, 0.7483, 0.815, 0.7483, 0.01294, 0.5604, 0.01294, 0.5604, 0.01294, 0.5604, 0.01294, 0.5604, 0.01294, 0.5604, 0.01294, 0.5604, 0.01294, 0.5604, 0.01294, 0.5604, 0.01294, 0.5604, 0.01294, 0.5604, 0.01294, 0.5604, 0.01294, 0.5604, 0.01294, 0.5604, 0.01294, 0.5604, 0.01294, 0.5604, 0.01294, 0.5604, 0.01294, 0.5604, 0.815, 0.7483, 0.815, 0.7483, 0.815, 0.7483, 0.815, 0.7483, 0.01294, 0.5604, 0.01294, 0.5604, 0.01294, 0.5604, 0.01294, 0.5604, 0.01294, 0.5604, 0.01294, 0.5604, 0.01294, 0.5604, 0.01294, 0.5604, 0.01294, 0.5604, 0.01294, 0.5604, 0.01294, 0.5604, 0.01294, 0.5604, 0.01294, 0.5604, 0.8164, 0.7459, 0.8164, 0.7459, 0.8164, 0.7459, 0.8164, 0.7459, 0.01294, 0.5604, 0.01294, 0.5604, 0.01294, 0.5604, 0.01294, 0.5604, 0.01294, 0.5604, 0.01294, 0.5604, 0.01294, 0.5604, 0.01294, 0.5604, 0.01294, 0.5604, 0.01294, 0.5604, 0.01294, 0.5604, 0.01294, 0.5604, 0.01294, 0.5604, 0.01294, 0.5604, 0.01294, 0.5604, 0.01294, 0.5604, 0.8164, 0.7459, 0.8164, 0.7459, 0.8164, 0.7459, 0.8164, 0.7459, 0.01294, 0.5604, 0.01294, 0.5604, 0.01294, 0.5604, 0.01294, 0.5604, 0.01294, 0.5604, 0.01294, 0.5604, 0.01294, 0.5604, 0.01294, 0.5604, 0.01294, 0.5604, 0.01294, 0.5604, 0.01294, 0.5604, 0.01294, 0.5604, 0.01294, 0.5604, 0.01294, 0.5604, 0.01294, 0.5604, 0.01294, 0.5604, 0.8164, 0.7459, 0.8164, 0.7459, 0.8164, 0.7459, 0.8164, 0.7459, 0.01294, 0.5604, 0.01294, 0.5604, 0.01294, 0.5604, 0.01294, 0.5604, 0.01294, 0.5604, 0.01294, 0.5604, 0.01294, 0.5604, 0.01294, 0.5604, 0.01294, 0.5604, 0.01294, 0.5604, 0.01294, 0.5604, 0.01294, 0.5604, 0.01294, 0.5604, 0.01294, 0.5604, 0.01294, 0.5604, 0.01294, 0.5604, 0.01294, 0.5604, 0.01294, 0.5604, 0.01294, 0.5604, 0.01294, 0.5604, 0.01294, 0.5604, 0.01294, 0.5604, 0.01294, 0.5604, 0.01294, 0.5604, 0.01294, 0.5604, 0.01294, 0.5604, 0.01294, 0.5604, 0.01294, 0.5604, 0.01294, 0.5604, 0.01294, 0.5604, 0.01294, 0.5604, 0.01294, 0.5604, 0.01294, 0.5604, 0.01294, 0.5604, 0.01294, 0.5604, 0.01294, 0.5604, 0.01294, 0.5604, 0.01294, 0.5604, 0.01294, 0.5604, 0.01294, 0.5604, 0.01294, 0.5604, 0.01294, 0.5604, 0.01294, 0.5604, 0.01294, 0.5604, 0.01294, 0.5604, 0.01294, 0.5604, 0.01294, 0.5604, 0.01294, 0.5604, 0.8164, 0.7459, 0.8164, 0.7459, 0.8164, 0.7459, 0.8164, 0.7459, 0.8164, 0.7459, 0.8164, 0.7459, 0.8164, 0.7459, 0.8164, 0.7459, 0.8164, 0.7459, 0.8164, 0.7459, 0.8164, 0.7459, 0.8164, 0.7459, 0.01294, 0.5604, 0.01294, 0.5604, 0.01294, 0.5604, 0.01294, 0.5604, 0.01294, 0.5604, 0.01294, 0.5604, 0.01294, 0.5604, 0.01294, 0.5604, 0.01294, 0.5604, 0.01294, 0.5604, 0.01294, 0.5604, 0.01294, 0.5604, 0.01294, 0.5604, 0.01294, 0.5604, 0.01294, 0.5604, 0.01294, 0.5604, 0.01294, 0.5604, 0.01294, 0.5604, 0.01294, 0.5604, 0.01294, 0.5604, 0.01294, 0.5604, 0.01294, 0.5604, 0.01294, 0.5604, 0.01294, 0.5604, 0.01294, 0.5604, 0.01294, 0.5604, 0.01294, 0.5604, 0.01294, 0.5604, 0.01294, 0.5604, 0.01294, 0.5604, 0.01294, 0.5604, 0.01294, 0.5604, 0.01294, 0.5604, 0.01294, 0.5604, 0.01294, 0.5604, 0.01294, 0.5604, 0.815, 0.7483, 0.815, 0.7483, 0.815, 0.7483, 0.815, 0.7483, 0.815, 0.7483, 0.815, 0.7483, 0.815, 0.7483, 0.815, 0.7483, 0.815, 0.7483, 0.815, 0.7483, 0.815, 0.7483, 0.815, 0.7483, 0.01294, 0.5604, 0.01294, 0.5604, 0.01294, 0.5604, 0.01294, 0.5604, 0.01294, 0.5604, 0.01294, 0.5604, 0.01294, 0.5604, 0.01294, 0.5604, 0.01294, 0.5604, 0.01294, 0.5604, 0.01294, 0.5604, 0.01294, 0.5604, 0.01294, 0.5604, 0.01294, 0.5604, 0.01294, 0.5604, 0.01294, 0.5604, 0.01294, 0.5604, 0.01294, 0.5604, 0.01294, 0.5604, 0.01294, 0.5604, 0.01294, 0.5604, 0.01294, 0.5604, 0.01294, 0.5604, 0.01294, 0.5604, 0.01294, 0.5604, 0.01294, 0.5604, 0.01294, 0.5604, 0.01294, 0.5604, 0.01294, 0.5604, 0.01294, 0.5604, 0.01294, 0.5604, 0.01294, 0.5604, 0.01294, 0.5604, 0.01294, 0.5604, 0.01294, 0.5604, 0.01294, 0.5604, 0.01294, 0.5604, 0.01294, 0.5604, 0.01294, 0.5604, 0.01294, 0.5604, 0.01294, 0.5604, 0.01294, 0.5604, 0.01294, 0.5604, 0.01294, 0.5604, 0.01294, 0.5604, 0.01294, 0.5604, 0.01294, 0.5604, 0.01294, 0.5604, 0.01294, 0.5604, 0.01294, 0.5604, 0.01294, 0.5604, 0.01294, 0.5604, 0.01294, 0.5604, 0.01294, 0.5604, 0.01294, 0.5604, 0.01294, 0.5604, 0.01294, 0.5604, 0.01294, 0.5604, 0.01294, 0.5604, 0.01294, 0.5604, 0.01294, 0.5604, 0.01294, 0.5604, 0.01294, 0.5604, 0.01294, 0.5604, 0.01294, 0.5604, 0.01294, 0.5604, 0.01294, 0.5604, 0.01294, 0.5604, 0.01294, 0.5604, 0.01294, 0.5604, 0.01294, 0.5604, 0.01294, 0.5604, 0.01294, 0.5604, 0.01294, 0.5604, 0.01294, 0.5604, 0.01294, 0.5604, 0.01294, 0.5604, 0.01294, 0.5604, 0.01294, 0.5604, 0.01294, 0.5604, 0.01294, 0.5604, 0.01294, 0.5604, 0.01294, 0.5604, 0.01294, 0.5604, 0.815, 0.7483, 0.815, 0.7483, 0.815, 0.7483, 0.815, 0.7483, 0.01294, 0.5604, 0.01294, 0.5604, 0.01294, 0.5604, 0.01294, 0.5604, 0.01294, 0.5604, 0.01294, 0.5604, 0.01294, 0.5604, 0.01294, 0.5604, 0.01294, 0.5604, 0.01294, 0.5604, 0.01294, 0.5604, 0.01294, 0.5604, 0.01294, 0.5604, 0.01294, 0.5604, 0.01294, 0.5604, 0.01294, 0.5604, 0.815, 0.7483, 0.815, 0.7483, 0.815, 0.7483, 0.815, 0.7483, 0.01294, 0.5604, 0.01294, 0.5604, 0.01294, 0.5604, 0.01294, 0.5604, 0.01294, 0.5604, 0.01294, 0.5604, 0.01294, 0.5604, 0.01294, 0.5604, 0.01294, 0.5604, 0.01294, 0.5604, 0.01294, 0.5604, 0.01294, 0.5604, 0.01294, 0.5604, 0.01294, 0.5604, 0.01294, 0.5604, 0.01294, 0.5604, 0.01294, 0.5604, 0.815, 0.7483, 0.815, 0.7483, 0.815, 0.7483, 0.815, 0.7483, 0.01294, 0.5604, 0.01294, 0.5604, 0.01294, 0.5604, 0.01294, 0.5604, 0.01294, 0.5604, 0.01294, 0.5604, 0.01294, 0.5604, 0.01294, 0.5604, 0.01294, 0.5604, 0.01294, 0.5604, 0.01294, 0.5604, 0.01294, 0.5604, 0.01294, 0.5604, 0.8164, 0.7459, 0.8164, 0.7459, 0.8164, 0.7459, 0.8164, 0.7459, 0.01294, 0.5604, 0.01294, 0.5604, 0.01294, 0.5604, 0.01294, 0.5604, 0.01294, 0.5604, 0.01294, 0.5604, 0.01294, 0.5604, 0.01294, 0.5604, 0.01294, 0.5604, 0.01294, 0.5604, 0.01294, 0.5604, 0.01294, 0.5604, 0.01294, 0.5604, 0.01294, 0.5604, 0.01294, 0.5604, 0.01294, 0.5604, 0.8164, 0.7459, 0.8164, 0.7459, 0.8164, 0.7459, 0.8164, 0.7459, 0.01294, 0.5604, 0.01294, 0.5604, 0.01294, 0.5604, 0.01294, 0.5604, 0.01294, 0.5604, 0.01294, 0.5604, 0.01294, 0.5604, 0.01294, 0.5604, 0.01294, 0.5604, 0.01294, 0.5604, 0.01294, 0.5604, 0.01294, 0.5604, 0.01294, 0.5604, 0.01294, 0.5604, 0.01294, 0.5604, 0.01294, 0.5604, 0.8164, 0.7459, 0.8164, 0.7459, 0.8164, 0.7459, 0.8164, 0.7459, 0.01294, 0.5604, 0.01294, 0.5604, 0.01294, 0.5604, 0.01294, 0.5604, 0.01294, 0.5604, 0.01294, 0.5604, 0.01294, 0.5604, 0.01294, 0.5604, 0.01294, 0.5604, 0.01294, 0.5604, 0.01294, 0.5604, 0.01294, 0.5604, 0.01294, 0.5604, 0.01294, 0.5604, 0.01294, 0.5604, 0.01294, 0.5604, 0.01294, 0.5604, 0.01294, 0.5604, 0.01294, 0.5604, 0.01294, 0.5604, 0.01294, 0.5604, 0.01294, 0.5604, 0.01294, 0.5604, 0.01294, 0.5604, 0.01294, 0.5604, 0.01294, 0.5604, 0.01294, 0.5604, 0.01294, 0.5604, 0.01294, 0.5604, 0.01294, 0.5604, 0.01294, 0.5604, 0.01294, 0.5604, 0.01294, 0.5604, 0.01294, 0.5604, 0.01294, 0.5604, 0.01294, 0.5604, 0.01294, 0.5604, 0.01294, 0.5604, 0.01294, 0.5604, 0.01294, 0.5604, 0.01294, 0.5604, 0.01294, 0.5604, 0.01294, 0.5604, 0.01294, 0.5604, 0.01294, 0.5604, 0.01294, 0.5604, 0.01294, 0.5604, 0.01294, 0.5604, 0.8164, 0.7459, 0.8164, 0.7459, 0.8164, 0.7459, 0.8164, 0.7459, 0.8164, 0.7459, 0.8164, 0.7459, 0.8164, 0.7459, 0.8164, 0.7459, 0.8164, 0.7459, 0.8164, 0.7459, 0.8164, 0.7459, 0.8164, 0.7459, 0.01294, 0.5604, 0.01294, 0.5604, 0.01294, 0.5604, 0.01294, 0.5604, 0.01294, 0.5604, 0.01294, 0.5604, 0.01294, 0.5604, 0.01294, 0.5604, 0.01294, 0.5604, 0.01294, 0.5604, 0.01294, 0.5604, 0.01294, 0.5604, 0.01294, 0.5604, 0.01294, 0.5604, 0.01294, 0.5604, 0.01294, 0.5604, 0.01294, 0.5604, 0.01294, 0.5604, 0.01294, 0.5604, 0.01294, 0.5604, 0.01294, 0.5604, 0.01294, 0.5604, 0.01294, 0.5604, 0.01294, 0.5604, 0.01294, 0.5604, 0.01294, 0.5604, 0.01294, 0.5604, 0.01294, 0.5604, 0.01294, 0.5604, 0.01294, 0.5604, 0.01294, 0.5604, 0.01294, 0.5604, 0.01294, 0.5604, 0.01294, 0.5604, 0.01294, 0.5604, 0.01294, 0.5604, 0.815, 0.7483, 0.815, 0.7483, 0.815, 0.7483, 0.815, 0.7483, 0.815, 0.7483, 0.815, 0.7483, 0.815, 0.7483, 0.815, 0.7483, 0.815, 0.7483, 0.815, 0.7483, 0.815, 0.7483, 0.815, 0.7483, 0.01294, 0.5604, 0.01294, 0.5604, 0.01294, 0.5604, 0.01294, 0.5604, 0.01294, 0.5604, 0.01294, 0.5604, 0.01294, 0.5604, 0.01294, 0.5604, 0.01294, 0.5604, 0.01294, 0.5604, 0.01294, 0.5604, 0.01294, 0.5604, 0.01294, 0.5604, 0.01294, 0.5604, 0.01294, 0.5604, 0.01294, 0.5604, 0.01294, 0.5604, 0.01294, 0.5604, 0.01294, 0.5604, 0.01294, 0.5604, 0.01294, 0.5604, 0.01294, 0.5604, 0.01294, 0.5604, 0.01294, 0.5604, 0.01294, 0.5604, 0.01294, 0.5604, 0.01294, 0.5604, 0.01294, 0.5604, 0.01294, 0.5604, 0.01294, 0.5604, 0.01294, 0.5604, 0.01294, 0.5604, 0.01294, 0.5604, 0.01294, 0.5604, 0.01294, 0.5604, 0.01294, 0.5604, 0.01294, 0.5604, 0.01294, 0.5604, 0.01294, 0.5604, 0.01294, 0.5604, 0.01294, 0.5604, 0.01294, 0.5604, 0.01294, 0.5604, 0.01294, 0.5604, 0.01294, 0.5604, 0.01294, 0.5604, 0.01294, 0.5604, 0.01294, 0.5604, 0.01294, 0.5604, 0.01294, 0.5604, 0.01294, 0.5604, 0.01294, 0.5604, 0.01294, 0.5604, 0.01294, 0.5604, 0.01294, 0.5604, 0.01294, 0.5604, 0.01294, 0.5604, 0.01294, 0.5604, 0.01294, 0.5604, 0.01294, 0.5604, 0.01294, 0.5604, 0.01294, 0.5604, 0.01294, 0.5604, 0.01294, 0.5604, 0.01294, 0.5604, 0.01294, 0.5604, 0.01294, 0.5604, 0.01294, 0.5604, 0.01294, 0.5604, 0.01294, 0.5604, 0.01294, 0.5604, 0.01294, 0.5604, 0.01294, 0.5604, 0.01294, 0.5604, 0.01294, 0.5604, 0.01294, 0.5604, 0.01294, 0.5604, 0.01294, 0.5604, 0.01294, 0.5604, 0.01294, 0.5604, 0.01294, 0.5604, 0.01294, 0.5604, 0.01294, 0.5604, 0.01294, 0.5604, 0.815, 0.7483, 0.815, 0.7483, 0.815, 0.7483, 0.815, 0.7483, 0.01294, 0.5604, 0.01294, 0.5604, 0.01294, 0.5604, 0.01294, 0.5604, 0.01294, 0.5604, 0.01294, 0.5604, 0.01294, 0.5604, 0.01294, 0.5604, 0.01294, 0.5604, 0.01294, 0.5604, 0.01294, 0.5604, 0.01294, 0.5604, 0.01294, 0.5604, 0.01294, 0.5604, 0.01294, 0.5604, 0.01294, 0.5604, 0.815, 0.7483, 0.815, 0.7483, 0.815, 0.7483, 0.815, 0.7483, 0.01294, 0.5604, 0.01294, 0.5604, 0.01294, 0.5604, 0.01294, 0.5604, 0.01294, 0.5604, 0.01294, 0.5604, 0.01294, 0.5604, 0.01294, 0.5604, 0.01294, 0.5604, 0.01294, 0.5604, 0.01294, 0.5604, 0.01294, 0.5604, 0.01294, 0.5604, 0.01294, 0.5604, 0.01294, 0.5604, 0.01294, 0.5604, 0.01294, 0.5604, 0.815, 0.7483, 0.815, 0.7483, 0.815, 0.7483, 0.815, 0.7483, 0.01294, 0.5604, 0.01294, 0.5604, 0.01294, 0.5604, 0.01294, 0.5604, 0.01294, 0.5604, 0.01294, 0.5604, 0.01294, 0.5604, 0.01294, 0.5604, 0.01294, 0.5604, 0.01294, 0.5604, 0.01294, 0.5604, 0.01294, 0.5604, 0.01294, 0.5604, 0.8164, 0.7459, 0.8164, 0.7459, 0.8164, 0.7459, 0.8164, 0.7459, 0.01294, 0.5604, 0.01294, 0.5604, 0.01294, 0.5604, 0.01294, 0.5604, 0.01294, 0.5604, 0.01294, 0.5604, 0.01294, 0.5604, 0.01294, 0.5604, 0.01294, 0.5604, 0.01294, 0.5604, 0.01294, 0.5604, 0.01294, 0.5604, 0.01294, 0.5604, 0.01294, 0.5604, 0.01294, 0.5604, 0.01294, 0.5604, 0.8164, 0.7459, 0.8164, 0.7459, 0.8164, 0.7459, 0.8164, 0.7459, 0.01294, 0.5604, 0.01294, 0.5604, 0.01294, 0.5604, 0.01294, 0.5604, 0.01294, 0.5604, 0.01294, 0.5604, 0.01294, 0.5604, 0.01294, 0.5604, 0.01294, 0.5604, 0.01294, 0.5604, 0.01294, 0.5604, 0.01294, 0.5604, 0.01294, 0.5604, 0.01294, 0.5604, 0.01294, 0.5604, 0.01294, 0.5604, 0.8164, 0.7459, 0.8164, 0.7459, 0.8164, 0.7459, 0.8164, 0.7459, 0.01294, 0.5604, 0.01294, 0.5604, 0.01294, 0.5604, 0.01294, 0.5604, 0.01294, 0.5604, 0.01294, 0.5604, 0.01294, 0.5604, 0.01294, 0.5604, 0.01294, 0.5604, 0.01294, 0.5604, 0.01294, 0.5604, 0.01294, 0.5604, 0.01294, 0.5604, 0.01294, 0.5604, 0.01294, 0.5604, 0.01294, 0.5604, 0.01294, 0.5604, 0.01294, 0.5604, 0.01294, 0.5604, 0.01294, 0.5604, 0.01294, 0.5604, 0.01294, 0.5604, 0.01294, 0.5604, 0.01294, 0.5604, 0.01294, 0.5604, 0.01294, 0.5604, 0.01294, 0.5604, 0.01294, 0.5604, 0.01294, 0.5604, 0.01294, 0.5604, 0.01294, 0.5604, 0.01294, 0.5604, 0.01294, 0.5604, 0.01294, 0.5604, 0.01294, 0.5604, 0.01294, 0.5604, 0.01294, 0.5604, 0.01294, 0.5604, 0.01294, 0.5604, 0.01294, 0.5604, 0.01294, 0.5604, 0.01294, 0.5604, 0.01294, 0.5604, 0.01294, 0.5604, 0.01294, 0.5604, 0.01294, 0.5604, 0.01294, 0.5604, 0.01294, 0.5604, 0.8164, 0.7459, 0.8164, 0.7459, 0.8164, 0.7459, 0.8164, 0.7459, 0.8164, 0.7459, 0.8164, 0.7459, 0.8164, 0.7459, 0.8164, 0.7459, 0.8164, 0.7459, 0.8164, 0.7459, 0.8164, 0.7459, 0.8164, 0.7459, 0.01294, 0.5604, 0.01294, 0.5604, 0.01294, 0.5604, 0.01294, 0.5604, 0.01294, 0.5604, 0.01294, 0.5604, 0.01294, 0.5604, 0.01294, 0.5604, 0.01294, 0.5604, 0.01294, 0.5604, 0.01294, 0.5604, 0.01294, 0.5604, 0.01294, 0.5604, 0.01294, 0.5604, 0.01294, 0.5604, 0.01294, 0.5604, 0.01294, 0.5604, 0.01294, 0.5604, 0.01294, 0.5604, 0.01294, 0.5604, 0.01294, 0.5604, 0.01294, 0.5604, 0.01294, 0.5604, 0.01294, 0.5604, 0.01294, 0.5604, 0.01294, 0.5604, 0.01294, 0.5604, 0.01294, 0.5604, 0.01294, 0.5604, 0.01294, 0.5604, 0.01294, 0.5604, 0.01294, 0.5604, 0.01294, 0.5604, 0.01294, 0.5604, 0.01294, 0.5604, 0.01294, 0.5604, 0.815, 0.7483, 0.815, 0.7483, 0.815, 0.7483, 0.815, 0.7483, 0.815, 0.7483, 0.815, 0.7483, 0.815, 0.7483, 0.815, 0.7483, 0.815, 0.7483, 0.815, 0.7483, 0.815, 0.7483, 0.815, 0.7483, 0.2116, 0.6966, 0.2116, 0.6966, 0.2116, 0.6966, 0.2116, 0.6966, 0.2116, 0.6966, 0.2116, 0.6966, 0.2116, 0.6966, 0.2116, 0.6966, 0.6151, 0.9829, 0.6151, 0.9829, 0.6151, 0.9829, 0.6151, 0.9829, 0.6151, 0.9829, 0.6151, 0.9829, 0.6151, 0.9829, 0.6151, 0.9829, 0.6151, 0.9829, 0.6151, 0.9829, 0.6151, 0.9829, 0.6151, 0.9829, 0.6151, 0.9829, 0.6151, 0.9829, 0.6151, 0.9829, 0.6151, 0.9828, 0.6151, 0.9828, 0.6151, 0.9829, 0.6151, 0.9829, 0.6151, 0.9829, 0.6151, 0.9829, 0.6151, 0.9829, 0.6151, 0.9829, 0.6151, 0.9829, 0.6151, 0.9829, 0.6151, 0.9829, 0.6151, 0.9829, 0.6151, 0.9829, 0.6151, 0.9829, 0.6151, 0.9829, 0.6151, 0.9829, 0.6151, 0.9829, 0.6151, 0.9829, 0.6151, 0.9829, 0.6151, 0.9829, 0.6151, 0.9829, 0.6151, 0.9829, 0.6151, 0.9829, 0.6151, 0.9829, 0.6151, 0.9829, 0.6151, 0.9829, 0.6151, 0.9829, 0.6151, 0.9829, 0.6151, 0.9829, 0.6151, 0.9829, 0.6151, 0.9829, 0.6151, 0.9829, 0.6151, 0.9829, 0.6151, 0.9829, 0.6151, 0.9829, 0.6151, 0.9829, 0.6151, 0.9829, 0.6151, 0.9829, 0.6151, 0.9828, 0.6151, 0.9828, 0.6151, 0.9829, 0.6151, 0.9829, 0.6151, 0.9829, 0.6151, 0.9829, 0.6151, 0.9829, 0.6151, 0.9829, 0.6151, 0.9829, 0.6151, 0.9829, 0.6151, 0.9829, 0.6151, 0.9828, 0.6151, 0.9829, 0.6151, 0.9829, 0.6151, 0.9828, 0.6151, 0.9829, 0.6151, 0.9829, 0.6151, 0.9829, 0.6151, 0.9829, 0.6151, 0.9829, 0.6151, 0.9829, 0.6151, 0.9829, 0.6151, 0.9829, 0.6151, 0.9829, 0.6151, 0.9829, 0.6151, 0.9829, 0.6151, 0.9829, 0.6151, 0.9828, 0.6151, 0.9829, 0.6151, 0.9829, 0.6151, 0.9828, 0.6151, 0.9829, 0.6151, 0.9829, 0.6151, 0.9829, 0.6151, 0.9829, 0.6201, 0.9848, 0.6208, 0.9848, 0.6208, 0.9855, 0.6201, 0.9855, 0.6194, 0.9855, 0.6201, 0.9855, 0.6201, 0.9862, 0.6194, 0.9862, 0.6194, 0.9834, 0.6201, 0.9834, 0.6201, 0.9841, 0.6194, 0.9841, 0.6194, 0.9848, 0.6201, 0.9848, 0.6201, 0.9855, 0.6194, 0.9855, 0.6194, 0.9841, 0.6201, 0.9841, 0.6201, 0.9848, 0.6194, 0.9848])
me_cube_197.materials.append(mat_texture)
me_cube_197.update()

# ---- objects
ob_building_2_base__brown = bpy.data.objects.new('Building_2_Base (Brown)', me_cube_197)

# ---- transforms, parenting, visibility, modifiers, constraints
ob_building_2_base__brown.location = (0.0, 0.0, 0.0)

# ---- collection membership
col_collection.objects.link(ob_building_2_base__brown)

# ---- scene / render settings (as saved in the file)
scene.frame_start = 1; scene.frame_end = 250; scene.frame_set(1)
scene.render.engine = 'BLENDER_EEVEE_NEXT'
scene.cycles.sampling_pattern = 'TABULATED_SOBOL'
scene.cycles.use_light_tree = False
scene.view_settings.view_transform = 'Filmic'
bpy.context.view_layer.update()

# ---- added for rendering (the .blend has no active camera and no usable light): camera, sun
cam_auto = bpy.data.cameras.new('AutoCamera')
cam_auto.lens = 50.0
cam_auto.sensor_width = 36.0
cam_auto.clip_end = 1000.0
ob_auto_camera = bpy.data.objects.new('AutoCamera', cam_auto)
scene.collection.objects.link(ob_auto_camera)
ob_auto_camera.location = (3.05324, -3.66389, 3.29259)
ob_auto_camera.rotation_euler = (1.09748, -7.21219e-08, 0.694738)
scene.camera = ob_auto_camera
light_auto_sun = bpy.data.lights.new('AutoSun', 'SUN')
light_auto_sun.energy = 3.0
light_auto_sun.angle = 0.0523599
ob_auto_sun = bpy.data.objects.new('AutoSun', light_auto_sun)
scene.collection.objects.link(ob_auto_sun)
ob_auto_sun.rotation_euler = (0.872665, 0.174533, 0.523599)
bpy.context.view_layer.update()
